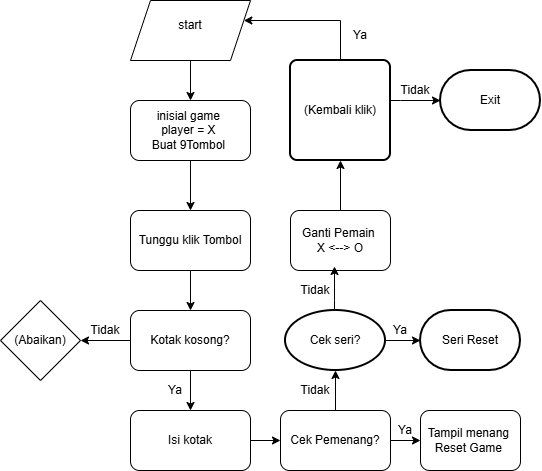

The diagram above was exported from draw.io. Its source (the exported page's mxGraphModel, read from the mxfile embedded in the PNG):
<mxGraphModel dx="872" dy="537" grid="1" gridSize="10" guides="1" tooltips="1" connect="1" arrows="1" fold="1" page="1" pageScale="1" pageWidth="850" pageHeight="1100" math="0" shadow="0">
  <root>
    <mxCell id="0" />
    <mxCell id="1" parent="0" />
    <mxCell id="VAh-_C8BOrgWMIdyBzXK-7" edge="1" parent="1" source="VAh-_C8BOrgWMIdyBzXK-5" style="edgeStyle=orthogonalEdgeStyle;rounded=0;orthogonalLoop=1;jettySize=auto;html=1;" target="VAh-_C8BOrgWMIdyBzXK-8">
      <mxGeometry relative="1" as="geometry">
        <mxPoint x="260" y="130" as="targetPoint" />
      </mxGeometry>
    </mxCell>
    <mxCell id="VAh-_C8BOrgWMIdyBzXK-5" parent="1" style="shape=parallelogram;perimeter=parallelogramPerimeter;whiteSpace=wrap;html=1;fixedSize=1;direction=west;" value="" vertex="1">
      <mxGeometry height="60" width="120" x="200" y="30" as="geometry" />
    </mxCell>
    <mxCell id="VAh-_C8BOrgWMIdyBzXK-13" edge="1" parent="1" source="VAh-_C8BOrgWMIdyBzXK-8" style="edgeStyle=orthogonalEdgeStyle;rounded=0;orthogonalLoop=1;jettySize=auto;html=1;entryX=0.5;entryY=0;entryDx=0;entryDy=0;" target="VAh-_C8BOrgWMIdyBzXK-12">
      <mxGeometry relative="1" as="geometry" />
    </mxCell>
    <mxCell id="VAh-_C8BOrgWMIdyBzXK-31" edge="1" parent="1" source="VAh-_C8BOrgWMIdyBzXK-9" style="edgeStyle=orthogonalEdgeStyle;rounded=0;orthogonalLoop=1;jettySize=auto;html=1;" target="VAh-_C8BOrgWMIdyBzXK-27">
      <mxGeometry relative="1" as="geometry" />
    </mxCell>
    <mxCell id="VAh-_C8BOrgWMIdyBzXK-9" parent="1" style="rounded=1;whiteSpace=wrap;html=1;" value="Isi kotak" vertex="1">
      <mxGeometry height="60" width="120" x="200" y="440" as="geometry" />
    </mxCell>
    <mxCell id="VAh-_C8BOrgWMIdyBzXK-18" edge="1" parent="1" source="VAh-_C8BOrgWMIdyBzXK-11" style="edgeStyle=orthogonalEdgeStyle;rounded=0;orthogonalLoop=1;jettySize=auto;html=1;" target="VAh-_C8BOrgWMIdyBzXK-9">
      <mxGeometry relative="1" as="geometry" />
    </mxCell>
    <mxCell id="VAh-_C8BOrgWMIdyBzXK-50" edge="1" parent="1" source="VAh-_C8BOrgWMIdyBzXK-11" style="edgeStyle=orthogonalEdgeStyle;rounded=0;orthogonalLoop=1;jettySize=auto;html=1;entryX=1;entryY=0.5;entryDx=0;entryDy=0;" target="VAh-_C8BOrgWMIdyBzXK-33">
      <mxGeometry relative="1" as="geometry" />
    </mxCell>
    <mxCell id="VAh-_C8BOrgWMIdyBzXK-11" parent="1" style="rounded=1;whiteSpace=wrap;html=1;" value="Kotak kosong?" vertex="1">
      <mxGeometry height="60" width="120" x="200" y="340" as="geometry" />
    </mxCell>
    <mxCell id="VAh-_C8BOrgWMIdyBzXK-17" edge="1" parent="1" source="VAh-_C8BOrgWMIdyBzXK-12" style="edgeStyle=orthogonalEdgeStyle;rounded=0;orthogonalLoop=1;jettySize=auto;html=1;exitX=0.5;exitY=1;exitDx=0;exitDy=0;entryX=0.5;entryY=0;entryDx=0;entryDy=0;" target="VAh-_C8BOrgWMIdyBzXK-11">
      <mxGeometry relative="1" as="geometry" />
    </mxCell>
    <mxCell id="VAh-_C8BOrgWMIdyBzXK-12" parent="1" style="rounded=1;whiteSpace=wrap;html=1;" value="Tunggu klik Tombol" vertex="1">
      <mxGeometry height="60" width="120" x="200" y="240" as="geometry" />
    </mxCell>
    <mxCell id="VAh-_C8BOrgWMIdyBzXK-19" parent="1" style="text;html=1;whiteSpace=wrap;strokeColor=none;fillColor=none;align=center;verticalAlign=middle;rounded=0;" value="start" vertex="1">
      <mxGeometry height="30" width="60" x="230" y="40" as="geometry" />
    </mxCell>
    <mxCell id="VAh-_C8BOrgWMIdyBzXK-8" parent="1" style="rounded=1;whiteSpace=wrap;html=1;" value="inisial game&amp;nbsp;&lt;div&gt;player = X&amp;nbsp;&lt;/div&gt;&lt;div&gt;Buat 9Tombol&amp;nbsp;&lt;/div&gt;" vertex="1">
      <mxGeometry height="60" width="120" x="200" y="130" as="geometry" />
    </mxCell>
    <mxCell id="VAh-_C8BOrgWMIdyBzXK-22" parent="1" style="text;html=1;whiteSpace=wrap;strokeColor=none;fillColor=none;align=center;verticalAlign=middle;rounded=0;" value="Tidak" vertex="1">
      <mxGeometry height="20" width="30" x="160" y="350" as="geometry" />
    </mxCell>
    <mxCell id="VAh-_C8BOrgWMIdyBzXK-45" edge="1" parent="1" source="VAh-_C8BOrgWMIdyBzXK-27" style="edgeStyle=orthogonalEdgeStyle;rounded=0;orthogonalLoop=1;jettySize=auto;html=1;exitX=1;exitY=0.5;exitDx=0;exitDy=0;entryX=0;entryY=0.5;entryDx=0;entryDy=0;" target="VAh-_C8BOrgWMIdyBzXK-29">
      <mxGeometry relative="1" as="geometry" />
    </mxCell>
    <mxCell id="VAh-_C8BOrgWMIdyBzXK-27" parent="1" style="rounded=1;whiteSpace=wrap;html=1;" value="Cek Pemenang?" vertex="1">
      <mxGeometry height="60" width="110" x="350" y="440" as="geometry" />
    </mxCell>
    <mxCell id="VAh-_C8BOrgWMIdyBzXK-29" parent="1" style="rounded=1;whiteSpace=wrap;html=1;" value="Tampil menang&amp;nbsp;&lt;div&gt;Reset Game&amp;nbsp;&lt;/div&gt;" vertex="1">
      <mxGeometry height="60" width="100" x="490" y="440" as="geometry" />
    </mxCell>
    <mxCell id="VAh-_C8BOrgWMIdyBzXK-33" parent="1" style="rhombus;whiteSpace=wrap;html=1;" value="(Abaikan)" vertex="1">
      <mxGeometry height="80" width="80" x="70" y="330" as="geometry" />
    </mxCell>
    <mxCell id="VAh-_C8BOrgWMIdyBzXK-40" parent="1" style="text;html=1;whiteSpace=wrap;strokeColor=none;fillColor=none;align=center;verticalAlign=middle;rounded=0;" value="Ya" vertex="1">
      <mxGeometry height="20" width="30" x="230" y="410" as="geometry" />
    </mxCell>
    <mxCell id="VAh-_C8BOrgWMIdyBzXK-41" parent="1" style="text;html=1;whiteSpace=wrap;strokeColor=none;fillColor=none;align=center;verticalAlign=middle;rounded=0;" value="Tidak" vertex="1">
      <mxGeometry height="20" width="30" x="370" y="410" as="geometry" />
    </mxCell>
    <mxCell id="VAh-_C8BOrgWMIdyBzXK-42" parent="1" style="text;html=1;whiteSpace=wrap;strokeColor=none;fillColor=none;align=center;verticalAlign=middle;rounded=0;" value="Ya" vertex="1">
      <mxGeometry height="20" width="30" x="460" y="450" as="geometry" />
    </mxCell>
    <mxCell id="VAh-_C8BOrgWMIdyBzXK-44" parent="1" style="strokeWidth=2;html=1;shape=mxgraph.flowchart.start_1;whiteSpace=wrap;" value="Cek seri?" vertex="1">
      <mxGeometry height="60" width="100" x="355" y="340" as="geometry" />
    </mxCell>
    <mxCell id="VAh-_C8BOrgWMIdyBzXK-52" edge="1" parent="1" source="VAh-_C8BOrgWMIdyBzXK-27" style="edgeStyle=orthogonalEdgeStyle;rounded=0;orthogonalLoop=1;jettySize=auto;html=1;entryX=0.5;entryY=1;entryDx=0;entryDy=0;entryPerimeter=0;" target="VAh-_C8BOrgWMIdyBzXK-44">
      <mxGeometry relative="1" as="geometry" />
    </mxCell>
    <mxCell id="VAh-_C8BOrgWMIdyBzXK-66" edge="1" parent="1" source="VAh-_C8BOrgWMIdyBzXK-55" style="edgeStyle=orthogonalEdgeStyle;rounded=0;orthogonalLoop=1;jettySize=auto;html=1;" target="VAh-_C8BOrgWMIdyBzXK-65">
      <mxGeometry relative="1" as="geometry" />
    </mxCell>
    <mxCell id="VAh-_C8BOrgWMIdyBzXK-55" parent="1" style="rounded=1;whiteSpace=wrap;html=1;" value="Ganti Pemain&amp;nbsp;&lt;div&gt;X &amp;lt;--&amp;gt; O&lt;/div&gt;" vertex="1">
      <mxGeometry height="60" width="100" x="360" y="240" as="geometry" />
    </mxCell>
    <mxCell id="VAh-_C8BOrgWMIdyBzXK-57" parent="1" style="strokeWidth=2;html=1;shape=mxgraph.flowchart.terminator;whiteSpace=wrap;" value="Seri Reset" vertex="1">
      <mxGeometry height="60" width="100" x="490" y="340" as="geometry" />
    </mxCell>
    <mxCell id="VAh-_C8BOrgWMIdyBzXK-58" edge="1" parent="1" source="VAh-_C8BOrgWMIdyBzXK-44" style="edgeStyle=orthogonalEdgeStyle;rounded=0;orthogonalLoop=1;jettySize=auto;html=1;entryX=0;entryY=0.5;entryDx=0;entryDy=0;entryPerimeter=0;" target="VAh-_C8BOrgWMIdyBzXK-57">
      <mxGeometry relative="1" as="geometry" />
    </mxCell>
    <mxCell id="VAh-_C8BOrgWMIdyBzXK-59" edge="1" parent="1" source="VAh-_C8BOrgWMIdyBzXK-44" style="edgeStyle=orthogonalEdgeStyle;rounded=0;orthogonalLoop=1;jettySize=auto;html=1;entryX=0.44;entryY=0.933;entryDx=0;entryDy=0;entryPerimeter=0;" target="VAh-_C8BOrgWMIdyBzXK-55">
      <mxGeometry relative="1" as="geometry">
        <Array as="points">
          <mxPoint x="404" y="330" />
          <mxPoint x="404" y="330" />
        </Array>
      </mxGeometry>
    </mxCell>
    <mxCell id="VAh-_C8BOrgWMIdyBzXK-60" parent="1" style="text;html=1;whiteSpace=wrap;strokeColor=none;fillColor=none;align=center;verticalAlign=middle;rounded=0;" value="Tidak" vertex="1">
      <mxGeometry height="20" width="30" x="370" y="310" as="geometry" />
    </mxCell>
    <mxCell id="VAh-_C8BOrgWMIdyBzXK-63" parent="1" style="text;html=1;whiteSpace=wrap;strokeColor=none;fillColor=none;align=center;verticalAlign=middle;rounded=0;" value="Ya" vertex="1">
      <mxGeometry height="20" width="30" x="455" y="350" as="geometry" />
    </mxCell>
    <mxCell id="VAh-_C8BOrgWMIdyBzXK-67" edge="1" parent="1" source="VAh-_C8BOrgWMIdyBzXK-65" style="edgeStyle=orthogonalEdgeStyle;rounded=0;orthogonalLoop=1;jettySize=auto;html=1;" target="VAh-_C8BOrgWMIdyBzXK-5">
      <mxGeometry relative="1" as="geometry">
        <Array as="points">
          <mxPoint x="410" y="50" />
        </Array>
        <mxPoint x="410" y="50" as="targetPoint" />
      </mxGeometry>
    </mxCell>
    <mxCell id="VAh-_C8BOrgWMIdyBzXK-65" parent="1" style="rounded=1;whiteSpace=wrap;html=1;absoluteArcSize=1;arcSize=14;strokeWidth=2;" value="(Kembali klik)" vertex="1">
      <mxGeometry height="100" width="100" x="360" y="90" as="geometry" />
    </mxCell>
    <mxCell id="VAh-_C8BOrgWMIdyBzXK-68" parent="1" style="text;html=1;whiteSpace=wrap;strokeColor=none;fillColor=none;align=center;verticalAlign=middle;rounded=0;" value="Ya" vertex="1">
      <mxGeometry height="30" width="60" x="400" y="50" as="geometry" />
    </mxCell>
    <mxCell id="VAh-_C8BOrgWMIdyBzXK-69" parent="1" style="strokeWidth=2;html=1;shape=mxgraph.flowchart.terminator;whiteSpace=wrap;" value="Exit" vertex="1">
      <mxGeometry height="60" width="100" x="510" y="100" as="geometry" />
    </mxCell>
    <mxCell id="VAh-_C8BOrgWMIdyBzXK-70" edge="1" parent="1" source="VAh-_C8BOrgWMIdyBzXK-65" style="edgeStyle=orthogonalEdgeStyle;rounded=0;orthogonalLoop=1;jettySize=auto;html=1;entryX=0;entryY=0.5;entryDx=0;entryDy=0;entryPerimeter=0;" target="VAh-_C8BOrgWMIdyBzXK-69">
      <mxGeometry relative="1" as="geometry">
        <Array as="points">
          <mxPoint x="470" y="130" />
          <mxPoint x="470" y="130" />
        </Array>
      </mxGeometry>
    </mxCell>
    <mxCell id="VAh-_C8BOrgWMIdyBzXK-72" parent="1" style="text;html=1;whiteSpace=wrap;strokeColor=none;fillColor=none;align=center;verticalAlign=middle;rounded=0;" value="Tidak" vertex="1">
      <mxGeometry height="20" width="30" x="470" y="110" as="geometry" />
    </mxCell>
  </root>
</mxGraphModel>